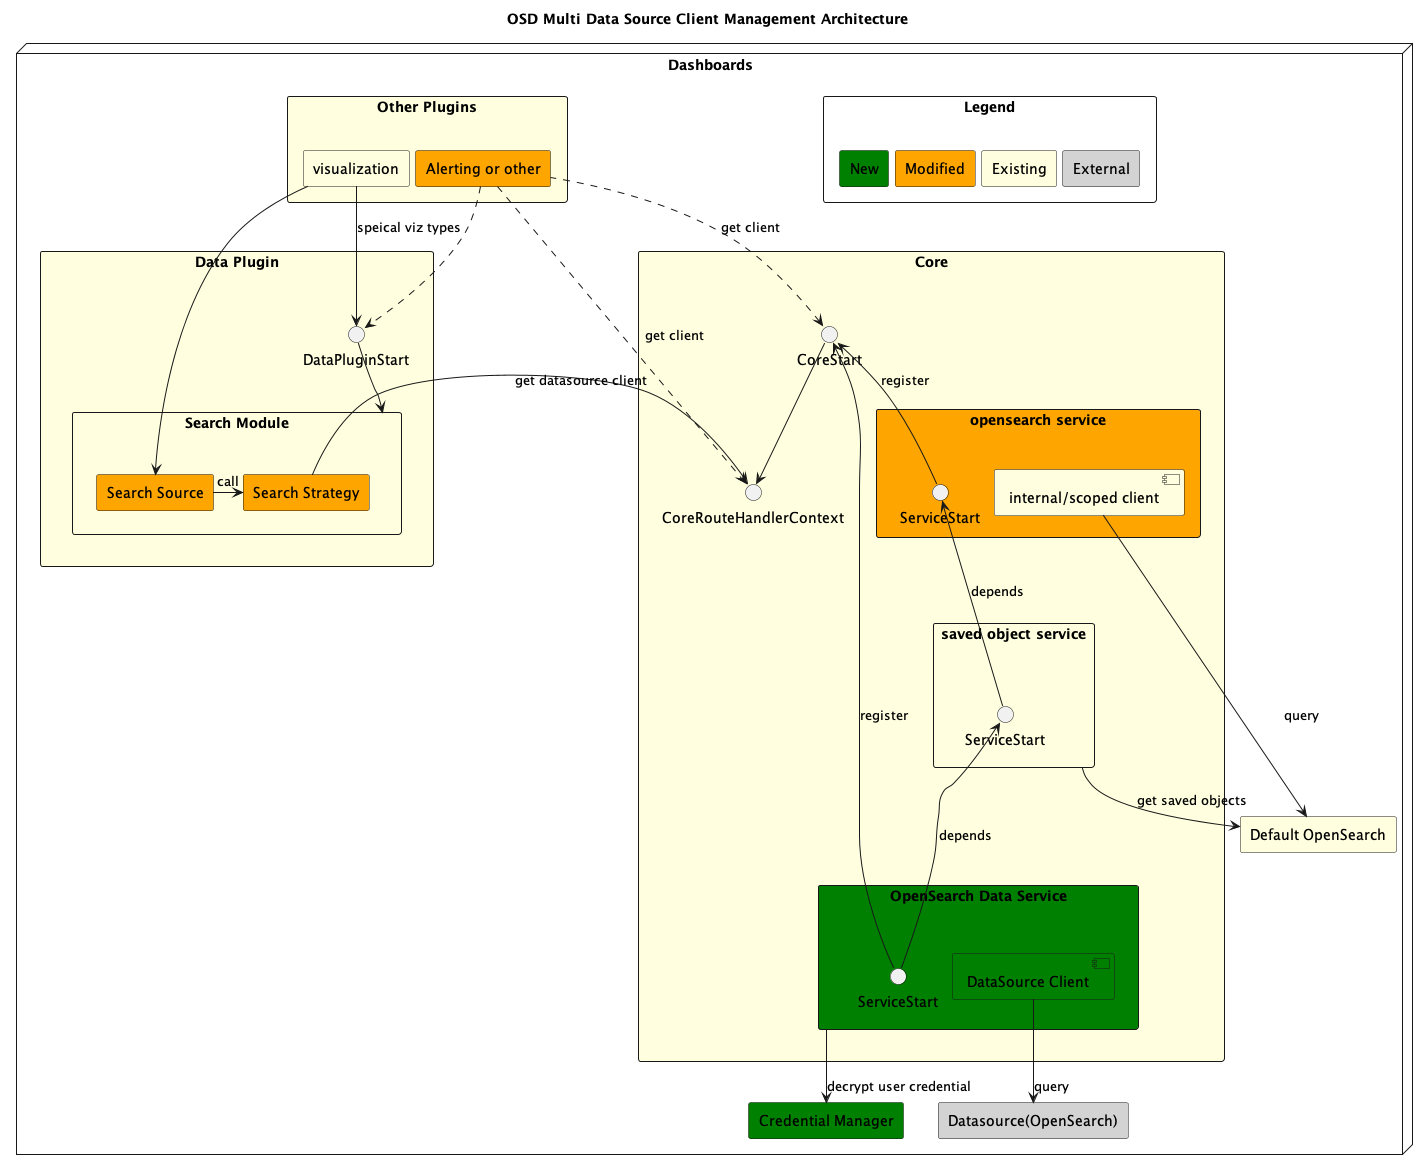

The diagram above was rendered by PlantUML. Its source (embedded in the PNG):
@startuml
hide stereotype
skinparam nodesep 6
skinparam ranksep 10

skinparam component {
backgroundColor<<new>> Green
backgroundColor<<modify>> Orange
backgroundColor<<existing>> LightYellow
backgroundColor<<external>> LightGrey
backgroundColor<<AOS>> Khaki
backgroundColor<<Data>> Grey
backgroundColor<<CS>> LightGrey
}
skinparam rectangle {
backgroundColor<<new>> Green
backgroundColor<<modify>> Orange
backgroundColor<<existing>> LightYellow
backgroundColor<<external>> LightGrey
backgroundColor<<AOS>> Khaki
backgroundColor<<Data>> Grey
backgroundColor<<CS>> LightGrey
}
skinparam node {
backgroundColor<<new>> Green
backgroundColor<<modify>> Orange
backgroundColor<<existing>> LightYellow
backgroundColor<<external>> LightGrey
backgroundColor<<AOS>> Khaki
backgroundColor<<Data>> Grey
backgroundColor<<CS>> LightGrey
}

title ** OSD Multi Data Source Client Management Architecture **

node "Dashboards" as cluster {
rectangle "Legend" {
    rectangle "New" as new <<new>>
    rectangle "Modified" as modify <<modify>>
    rectangle "Existing" as existing <<existing>>
    rectangle "External" as external <<external>>
    new -[hidden]right- modify
    modify -[hidden]right- existing
    existing -[hidden]right- external    
}

  rectangle "Other Plugins" <<existing>> {
    rectangle "visualization" as viz <<existing>> {
      
    }
    rectangle "Alerting or other" as a <<modify>> {
      
    }
  }
  rectangle "Data Plugin" <<Existing>> {
    rectangle "Search Module" as sm <<existing>> {
      rectangle "Search Source" <<modify>> as source {

      }
      rectangle "Search Strategy" as strategy <<modify>> {

      }
      
    }
    interface "DataPluginStart" as dps
  }

  rectangle "Core" <<existing>> as core {
       rectangle "OpenSearch Data Service" as ods <<new>> {
        component "DataSource Client" as dc <<new>>
        interface "ServiceStart" as odsss
      }
      rectangle "opensearch service" as os_service <<modify>> {

        component "internal/scoped client" as ic <<existing>>
        interface "ServiceStart" as osss

      }
      interface "CoreStart" as core_start
      rectangle "saved object service" as sos <<existing>> {
        interface "ServiceStart" as soss
      }
     
      interface "CoreRouteHandlerContext" as cc <<modify>>
      

  }

  rectangle "Credential Manager" <<new>> as cm {

  }

  ods --> cm: decrypt user credential
  dc --> es: query
  ' os_service -[hidden]- cc
  source -> strategy: call
  strategy --> cc: get datasource client 
  viz --> dps: speical viz types
  viz --> source
  dps --> sm
  sos --> os: get saved objects
  ' d --> sos: get datasource
  core_start --> cc
  core_start <.. a: get client
  a ..> dps
  a ...> cc: get client
  core_start <-- osss: register
  osss <-- soss: depends
  soss <--- odsss: depends
  ' soss <--> core_start
  ' d ---> es: query
  ic --> os: query
  odsss --> core_start: register
 



  rectangle "Default OpenSearch" <<existing>> as os {
  }
  rectangle "Datasource(OpenSearch)" <<external>> as es {

  }
}


@enduml